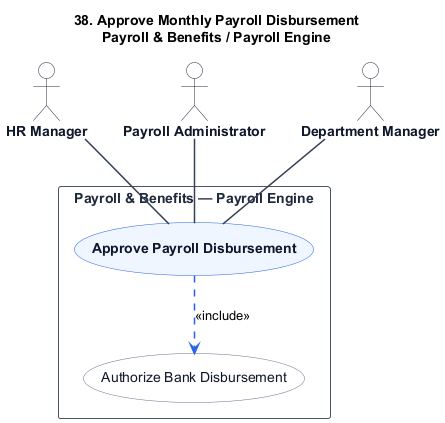

The diagram above was rendered by PlantUML. Its source (embedded in the PNG):
@startuml
title 38. Approve Monthly Payroll Disbursement\nPayroll & Benefits / Payroll Engine

skinparam shadowing false
skinparam packageStyle rectangle
skinparam actorStyle stickman

hide stereotype

skinparam ActorBorderColor #1e293b
skinparam ActorBackgroundColor #ffffff
skinparam ActorFontColor #0f172a
skinparam ActorFontStyle bold

skinparam RectangleBorderColor #475569
skinparam RectangleBackgroundColor #ffffff
skinparam RectangleFontColor #1e293b
skinparam RectangleFontStyle bold

skinparam ArrowColor #334155
skinparam ArrowThickness 1.5

skinparam usecase {
    BackgroundColor #eff6ff
    BorderColor #2563eb
    FontColor #0f172a
    FontStyle bold
}

skinparam usecase<<Inc>> {
    BackgroundColor #ffffff
    BorderColor #64748b
    FontColor #0f172a
    FontStyle normal
}

skinparam usecase<<Ext>> {
    BackgroundColor #fffbeb
    BorderColor #d97706
    FontColor #0f172a
    FontStyle normal
}

actor "HR Manager" as HRManager
actor "Payroll Administrator" as PayrollAdministrator
actor "Department Manager" as DepartmentManager

rectangle "Payroll & Benefits — Payroll Engine" {
    usecase "Approve Payroll Disbursement" as UC_Main

    usecase "Authorize Bank Disbursement" as UC_Inc1 <<Inc>>


    HRManager -- UC_Main
    PayrollAdministrator -- UC_Main
    DepartmentManager -- UC_Main

    UC_Main .[#2563eb].> UC_Inc1 : <<include>>

}
@enduml